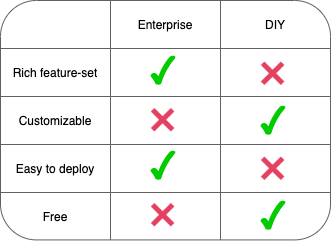

The diagram above was exported from draw.io. Its source (the exported page's mxGraphModel, read from the mxfile embedded in the PNG):
<mxGraphModel dx="771" dy="457" grid="1" gridSize="10" guides="1" tooltips="1" connect="1" arrows="1" fold="1" page="1" pageScale="1" pageWidth="850" pageHeight="1100" math="0" shadow="0">
  <root>
    <mxCell id="0" />
    <mxCell id="1" parent="0" />
    <mxCell id="G-0fSzjWrpfoUJMB2ihF-1" value="" style="shape=table;html=1;whiteSpace=wrap;startSize=0;container=1;collapsible=0;childLayout=tableLayout;rounded=1;strokeColor=#616161;" parent="1" vertex="1">
      <mxGeometry x="205" y="230" width="330" height="239.41" as="geometry" />
    </mxCell>
    <mxCell id="G-0fSzjWrpfoUJMB2ihF-2" value="" style="shape=partialRectangle;html=1;whiteSpace=wrap;collapsible=0;dropTarget=0;pointerEvents=0;fillColor=none;top=0;left=0;bottom=0;right=0;points=[[0,0.5],[1,0.5]];portConstraint=eastwest;" parent="G-0fSzjWrpfoUJMB2ihF-1" vertex="1">
      <mxGeometry width="330" height="48" as="geometry" />
    </mxCell>
    <mxCell id="G-0fSzjWrpfoUJMB2ihF-3" value="" style="shape=partialRectangle;html=1;whiteSpace=wrap;connectable=0;fillColor=none;top=0;left=0;bottom=0;right=0;overflow=hidden;pointerEvents=1;" parent="G-0fSzjWrpfoUJMB2ihF-2" vertex="1">
      <mxGeometry width="110" height="48" as="geometry" />
    </mxCell>
    <mxCell id="G-0fSzjWrpfoUJMB2ihF-4" value="Enterprise" style="shape=partialRectangle;html=1;whiteSpace=wrap;connectable=0;fillColor=none;top=0;left=0;bottom=0;right=0;overflow=hidden;pointerEvents=1;" parent="G-0fSzjWrpfoUJMB2ihF-2" vertex="1">
      <mxGeometry x="110" width="110" height="48" as="geometry" />
    </mxCell>
    <mxCell id="G-0fSzjWrpfoUJMB2ihF-5" value="DIY" style="shape=partialRectangle;html=1;whiteSpace=wrap;connectable=0;fillColor=none;top=0;left=0;bottom=0;right=0;overflow=hidden;pointerEvents=1;" parent="G-0fSzjWrpfoUJMB2ihF-2" vertex="1">
      <mxGeometry x="220" width="110" height="48" as="geometry" />
    </mxCell>
    <mxCell id="G-0fSzjWrpfoUJMB2ihF-7" value="" style="shape=partialRectangle;html=1;whiteSpace=wrap;collapsible=0;dropTarget=0;pointerEvents=0;fillColor=none;top=0;left=0;bottom=0;right=0;points=[[0,0.5],[1,0.5]];portConstraint=eastwest;" parent="G-0fSzjWrpfoUJMB2ihF-1" vertex="1">
      <mxGeometry y="48" width="330" height="48" as="geometry" />
    </mxCell>
    <mxCell id="G-0fSzjWrpfoUJMB2ihF-8" value="Rich feature-set" style="shape=partialRectangle;html=1;whiteSpace=wrap;connectable=0;fillColor=none;top=0;left=0;bottom=0;right=0;overflow=hidden;pointerEvents=1;" parent="G-0fSzjWrpfoUJMB2ihF-7" vertex="1">
      <mxGeometry width="110" height="48" as="geometry" />
    </mxCell>
    <mxCell id="G-0fSzjWrpfoUJMB2ihF-9" value="" style="shape=partialRectangle;html=1;whiteSpace=wrap;connectable=0;fillColor=none;top=0;left=0;bottom=0;right=0;overflow=hidden;pointerEvents=1;" parent="G-0fSzjWrpfoUJMB2ihF-7" vertex="1">
      <mxGeometry x="110" width="110" height="48" as="geometry" />
    </mxCell>
    <mxCell id="G-0fSzjWrpfoUJMB2ihF-10" value="" style="shape=partialRectangle;html=1;whiteSpace=wrap;connectable=0;fillColor=none;top=0;left=0;bottom=0;right=0;overflow=hidden;pointerEvents=1;" parent="G-0fSzjWrpfoUJMB2ihF-7" vertex="1">
      <mxGeometry x="220" width="110" height="48" as="geometry" />
    </mxCell>
    <mxCell id="G-0fSzjWrpfoUJMB2ihF-12" value="" style="shape=partialRectangle;html=1;whiteSpace=wrap;collapsible=0;dropTarget=0;pointerEvents=0;fillColor=none;top=0;left=0;bottom=0;right=0;points=[[0,0.5],[1,0.5]];portConstraint=eastwest;" parent="G-0fSzjWrpfoUJMB2ihF-1" vertex="1">
      <mxGeometry y="96" width="330" height="48" as="geometry" />
    </mxCell>
    <mxCell id="G-0fSzjWrpfoUJMB2ihF-13" value="Customizable" style="shape=partialRectangle;html=1;whiteSpace=wrap;connectable=0;fillColor=none;top=0;left=0;bottom=0;right=0;overflow=hidden;pointerEvents=1;" parent="G-0fSzjWrpfoUJMB2ihF-12" vertex="1">
      <mxGeometry width="110" height="48" as="geometry" />
    </mxCell>
    <mxCell id="G-0fSzjWrpfoUJMB2ihF-14" value="" style="shape=partialRectangle;html=1;whiteSpace=wrap;connectable=0;fillColor=none;top=0;left=0;bottom=0;right=0;overflow=hidden;pointerEvents=1;" parent="G-0fSzjWrpfoUJMB2ihF-12" vertex="1">
      <mxGeometry x="110" width="110" height="48" as="geometry" />
    </mxCell>
    <mxCell id="G-0fSzjWrpfoUJMB2ihF-15" value="" style="shape=partialRectangle;html=1;whiteSpace=wrap;connectable=0;fillColor=none;top=0;left=0;bottom=0;right=0;overflow=hidden;pointerEvents=1;" parent="G-0fSzjWrpfoUJMB2ihF-12" vertex="1">
      <mxGeometry x="220" width="110" height="48" as="geometry" />
    </mxCell>
    <mxCell id="G-0fSzjWrpfoUJMB2ihF-17" style="shape=partialRectangle;html=1;whiteSpace=wrap;collapsible=0;dropTarget=0;pointerEvents=0;fillColor=none;top=0;left=0;bottom=0;right=0;points=[[0,0.5],[1,0.5]];portConstraint=eastwest;" parent="G-0fSzjWrpfoUJMB2ihF-1" vertex="1">
      <mxGeometry y="144" width="330" height="48" as="geometry" />
    </mxCell>
    <mxCell id="G-0fSzjWrpfoUJMB2ihF-18" value="Easy to deploy" style="shape=partialRectangle;html=1;whiteSpace=wrap;connectable=0;fillColor=none;top=0;left=0;bottom=0;right=0;overflow=hidden;pointerEvents=1;" parent="G-0fSzjWrpfoUJMB2ihF-17" vertex="1">
      <mxGeometry width="110" height="48" as="geometry" />
    </mxCell>
    <mxCell id="G-0fSzjWrpfoUJMB2ihF-19" style="shape=partialRectangle;html=1;whiteSpace=wrap;connectable=0;fillColor=none;top=0;left=0;bottom=0;right=0;overflow=hidden;pointerEvents=1;" parent="G-0fSzjWrpfoUJMB2ihF-17" vertex="1">
      <mxGeometry x="110" width="110" height="48" as="geometry" />
    </mxCell>
    <mxCell id="G-0fSzjWrpfoUJMB2ihF-20" style="shape=partialRectangle;html=1;whiteSpace=wrap;connectable=0;fillColor=none;top=0;left=0;bottom=0;right=0;overflow=hidden;pointerEvents=1;" parent="G-0fSzjWrpfoUJMB2ihF-17" vertex="1">
      <mxGeometry x="220" width="110" height="48" as="geometry" />
    </mxCell>
    <mxCell id="G-0fSzjWrpfoUJMB2ihF-22" style="shape=partialRectangle;html=1;whiteSpace=wrap;collapsible=0;dropTarget=0;pointerEvents=0;fillColor=none;top=0;left=0;bottom=0;right=0;points=[[0,0.5],[1,0.5]];portConstraint=eastwest;" parent="G-0fSzjWrpfoUJMB2ihF-1" vertex="1">
      <mxGeometry y="192" width="330" height="47" as="geometry" />
    </mxCell>
    <mxCell id="G-0fSzjWrpfoUJMB2ihF-23" value="Free" style="shape=partialRectangle;html=1;whiteSpace=wrap;connectable=0;fillColor=none;top=0;left=0;bottom=0;right=0;overflow=hidden;pointerEvents=1;" parent="G-0fSzjWrpfoUJMB2ihF-22" vertex="1">
      <mxGeometry width="110" height="47" as="geometry" />
    </mxCell>
    <mxCell id="G-0fSzjWrpfoUJMB2ihF-24" style="shape=partialRectangle;html=1;whiteSpace=wrap;connectable=0;fillColor=none;top=0;left=0;bottom=0;right=0;overflow=hidden;pointerEvents=1;" parent="G-0fSzjWrpfoUJMB2ihF-22" vertex="1">
      <mxGeometry x="110" width="110" height="47" as="geometry" />
    </mxCell>
    <mxCell id="G-0fSzjWrpfoUJMB2ihF-25" style="shape=partialRectangle;html=1;whiteSpace=wrap;connectable=0;fillColor=none;top=0;left=0;bottom=0;right=0;overflow=hidden;pointerEvents=1;" parent="G-0fSzjWrpfoUJMB2ihF-22" vertex="1">
      <mxGeometry x="220" width="110" height="47" as="geometry" />
    </mxCell>
    <mxCell id="G-0fSzjWrpfoUJMB2ihF-27" value="" style="verticalLabelPosition=bottom;verticalAlign=top;html=1;shape=mxgraph.basic.tick;rounded=0;fillColor=#00CC00;strokeColor=none;" parent="1" vertex="1">
      <mxGeometry x="465" y="430" width="25" height="29.41" as="geometry" />
    </mxCell>
    <mxCell id="G-0fSzjWrpfoUJMB2ihF-30" value="" style="verticalLabelPosition=bottom;verticalAlign=top;html=1;shape=mxgraph.basic.tick;rounded=0;fillColor=#00CC00;strokeColor=none;" parent="1" vertex="1">
      <mxGeometry x="465" y="335" width="25" height="29.41" as="geometry" />
    </mxCell>
    <mxCell id="G-0fSzjWrpfoUJMB2ihF-31" value="" style="verticalLabelPosition=bottom;verticalAlign=top;html=1;shape=mxgraph.basic.tick;rounded=0;fillColor=#00CC00;strokeColor=none;" parent="1" vertex="1">
      <mxGeometry x="355" y="380" width="25" height="29.41" as="geometry" />
    </mxCell>
    <mxCell id="G-0fSzjWrpfoUJMB2ihF-32" value="" style="shape=image;html=1;verticalAlign=top;verticalLabelPosition=bottom;labelBackgroundColor=#ffffff;imageAspect=0;aspect=fixed;image=https://cdn3.iconfinder.com/data/icons/flat-actions-icons-9/792/Close_Icon-128.png;rounded=0;fontColor=#000000;strokeColor=#000000;fillColor=#FFFF33;" parent="1" vertex="1">
      <mxGeometry x="459.25" y="285" width="36.5" height="36.5" as="geometry" />
    </mxCell>
    <mxCell id="G-0fSzjWrpfoUJMB2ihF-33" value="" style="shape=image;html=1;verticalAlign=top;verticalLabelPosition=bottom;labelBackgroundColor=#ffffff;imageAspect=0;aspect=fixed;image=https://cdn3.iconfinder.com/data/icons/flat-actions-icons-9/792/Close_Icon-128.png;rounded=0;fontColor=#000000;strokeColor=#000000;fillColor=#FFFF33;" parent="1" vertex="1">
      <mxGeometry x="349.25" y="426.46" width="36.5" height="36.5" as="geometry" />
    </mxCell>
    <mxCell id="G-0fSzjWrpfoUJMB2ihF-35" value="" style="shape=image;html=1;verticalAlign=top;verticalLabelPosition=bottom;labelBackgroundColor=#ffffff;imageAspect=0;aspect=fixed;image=https://cdn3.iconfinder.com/data/icons/flat-actions-icons-9/792/Close_Icon-128.png;rounded=0;fontColor=#000000;strokeColor=#000000;fillColor=#FFFF33;" parent="1" vertex="1">
      <mxGeometry x="459.25" y="380" width="36.5" height="36.5" as="geometry" />
    </mxCell>
    <mxCell id="G-0fSzjWrpfoUJMB2ihF-36" value="" style="verticalLabelPosition=bottom;verticalAlign=top;html=1;shape=mxgraph.basic.tick;rounded=0;fillColor=#00CC00;strokeColor=none;" parent="1" vertex="1">
      <mxGeometry x="355" y="285" width="25" height="29.41" as="geometry" />
    </mxCell>
    <mxCell id="G-0fSzjWrpfoUJMB2ihF-38" value="" style="shape=image;html=1;verticalAlign=top;verticalLabelPosition=bottom;labelBackgroundColor=#ffffff;imageAspect=0;aspect=fixed;image=https://cdn3.iconfinder.com/data/icons/flat-actions-icons-9/792/Close_Icon-128.png;rounded=0;fontColor=#000000;strokeColor=#000000;fillColor=#FFFF33;" parent="1" vertex="1">
      <mxGeometry x="349.25" y="331.46000000000004" width="36.5" height="36.5" as="geometry" />
    </mxCell>
  </root>
</mxGraphModel>